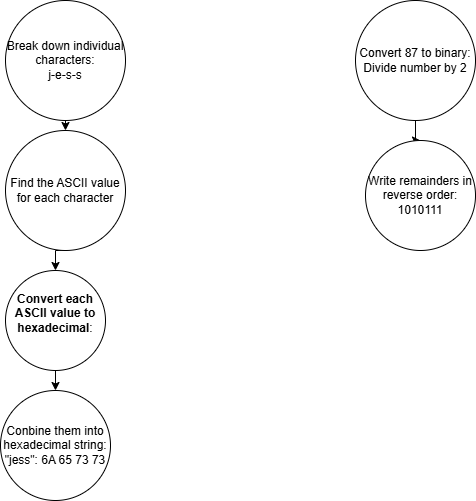

The diagram above was exported from draw.io. Its source (the exported page's mxGraphModel, read from the mxfile embedded in the PNG):
<mxGraphModel dx="814" dy="513" grid="1" gridSize="10" guides="1" tooltips="1" connect="1" arrows="1" fold="1" page="1" pageScale="1" pageWidth="850" pageHeight="1100" math="0" shadow="0">
  <root>
    <mxCell id="0" />
    <mxCell id="1" parent="0" />
    <mxCell id="lhgSEwlA3lekiNs7Zl21-10" style="edgeStyle=orthogonalEdgeStyle;rounded=0;orthogonalLoop=1;jettySize=auto;html=1;exitX=0.5;exitY=1;exitDx=0;exitDy=0;entryX=0.5;entryY=0;entryDx=0;entryDy=0;" edge="1" parent="1" source="lhgSEwlA3lekiNs7Zl21-1" target="lhgSEwlA3lekiNs7Zl21-2">
      <mxGeometry relative="1" as="geometry" />
    </mxCell>
    <mxCell id="lhgSEwlA3lekiNs7Zl21-1" value="Break down individual characters:&lt;div&gt;j-e-s-s&lt;/div&gt;" style="ellipse;whiteSpace=wrap;html=1;" vertex="1" parent="1">
      <mxGeometry x="140" y="30" width="120" height="120" as="geometry" />
    </mxCell>
    <mxCell id="lhgSEwlA3lekiNs7Zl21-11" style="edgeStyle=orthogonalEdgeStyle;rounded=0;orthogonalLoop=1;jettySize=auto;html=1;exitX=0.5;exitY=1;exitDx=0;exitDy=0;entryX=0.5;entryY=0;entryDx=0;entryDy=0;" edge="1" parent="1" source="lhgSEwlA3lekiNs7Zl21-2" target="lhgSEwlA3lekiNs7Zl21-3">
      <mxGeometry relative="1" as="geometry" />
    </mxCell>
    <mxCell id="lhgSEwlA3lekiNs7Zl21-2" value="Find the ASCII value for each character" style="ellipse;whiteSpace=wrap;html=1;aspect=fixed;" vertex="1" parent="1">
      <mxGeometry x="140" y="160" width="120" height="120" as="geometry" />
    </mxCell>
    <mxCell id="lhgSEwlA3lekiNs7Zl21-12" style="edgeStyle=orthogonalEdgeStyle;rounded=0;orthogonalLoop=1;jettySize=auto;html=1;exitX=0.5;exitY=1;exitDx=0;exitDy=0;entryX=0.5;entryY=0;entryDx=0;entryDy=0;" edge="1" parent="1" source="lhgSEwlA3lekiNs7Zl21-3" target="lhgSEwlA3lekiNs7Zl21-8">
      <mxGeometry relative="1" as="geometry" />
    </mxCell>
    <mxCell id="lhgSEwlA3lekiNs7Zl21-3" value="&#10;&lt;strong data-end=&quot;503&quot; data-start=&quot;460&quot;&gt;Convert each ASCII value to hexadecimal&lt;/strong&gt;:&#10;&#10;" style="ellipse;whiteSpace=wrap;html=1;aspect=fixed;" vertex="1" parent="1">
      <mxGeometry x="140" y="300" width="100" height="100" as="geometry" />
    </mxCell>
    <mxCell id="lhgSEwlA3lekiNs7Zl21-15" style="edgeStyle=orthogonalEdgeStyle;rounded=0;orthogonalLoop=1;jettySize=auto;html=1;exitX=0.5;exitY=1;exitDx=0;exitDy=0;" edge="1" parent="1" source="lhgSEwlA3lekiNs7Zl21-5" target="lhgSEwlA3lekiNs7Zl21-6">
      <mxGeometry relative="1" as="geometry" />
    </mxCell>
    <mxCell id="lhgSEwlA3lekiNs7Zl21-5" value="Convert 87 to binary:&lt;div&gt;Divide number by 2&lt;/div&gt;" style="ellipse;whiteSpace=wrap;html=1;" vertex="1" parent="1">
      <mxGeometry x="490" y="30" width="120" height="120" as="geometry" />
    </mxCell>
    <mxCell id="lhgSEwlA3lekiNs7Zl21-6" value="Write remainders in reverse order:&lt;div&gt;1010111&lt;/div&gt;" style="ellipse;whiteSpace=wrap;html=1;aspect=fixed;" vertex="1" parent="1">
      <mxGeometry x="500" y="170" width="110" height="110" as="geometry" />
    </mxCell>
    <mxCell id="lhgSEwlA3lekiNs7Zl21-8" value="Conbine them into hexadecimal string:&lt;div&gt;&quot;jess&quot;: 6A 65 73 73&lt;/div&gt;" style="ellipse;whiteSpace=wrap;html=1;aspect=fixed;" vertex="1" parent="1">
      <mxGeometry x="135" y="420" width="110" height="110" as="geometry" />
    </mxCell>
  </root>
</mxGraphModel>